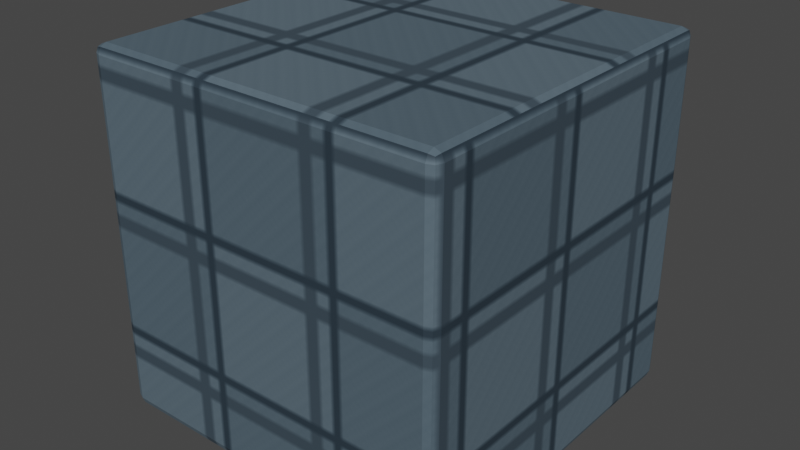 # Source: sample-platform.blend  (saved by Blender 3.6.14; exported with 4.5.12 LTS)
import bpy
from mathutils import Matrix  # noqa: F401  (used for matrix-valued properties, if any)

bpy.ops.wm.read_factory_settings(use_empty=True)
scene = bpy.context.scene
scene.name = 'Scene'

# ---- collections
col_collection = bpy.data.collections.new('Collection'); scene.collection.children.link(col_collection)

# ---- images (referenced by path relative to the original .blend; pixels are not part of the script)
import os
ASSET_DIR = os.environ.get("B2B_ASSET_DIR", "")  # directory of the original .blend (textures are referenced by path, not embedded)
HERE = os.path.dirname(os.path.abspath(__file__))  # packed textures are extracted next to this script under _unpacked/

def load_image(name, relpath, width, height, colorspace="sRGB"):
    """Load a texture the original file referenced (path relative to the .blend, or extracted next to this script)."""
    p = next((c for c in (os.path.join(HERE, relpath), os.path.join(ASSET_DIR, relpath)) if relpath and os.path.exists(c)), "")
    if p:
        img = bpy.data.images.load(p, check_existing=True)
        img.name = name
    else:  # same state as the original file: an image datablock whose file is absent (Cycles renders it pink)
        img = bpy.data.images.new(name, width, height)
        img.source = "FILE"
        img.filepath = "//" + (relpath or name)
    img.colorspace_settings.name = colorspace
    return img
img_sampleplatformbasecolor = load_image('SamplePlatformBaseColor', '_unpacked/sample-platform-base-color.c39ed9fc.png', 256, 256, 'sRGB')

# ---- materials (node trees are filled in below, after node groups)
mat_sampleplatformmaterial = bpy.data.materials.new('SamplePlatformMaterial')
mat_sampleplatformmaterial.use_transparent_shadow = False

# ---- material node trees
mat_sampleplatformmaterial.use_nodes = True; mat_sampleplatformmaterial.node_tree.nodes.clear()
_N = mat_sampleplatformmaterial.node_tree.nodes; _L = mat_sampleplatformmaterial.node_tree.links
n0 = _N.new('ShaderNodeOutputMaterial'); n0.name = 'Material Output'; n0.location = (500, 0)
n1 = _N.new('ShaderNodeBsdfPrincipled'); n1.name = 'Principled BSDF'; n1.location = (220, 0)
n1.distribution = 'GGX'
n1.subsurface_method = 'RANDOM_WALK_SKIN'
n1.inputs[1].default_value = 0.18
n1.inputs[2].default_value = 0.68
n1.inputs[3].default_value = 1.45
n1.inputs[27].default_value = (0.0, 0.0, 0.0, 1.0)
n1.inputs[28].default_value = 1.0
n2 = _N.new('ShaderNodeTexImage'); n2.name = 'Image Texture'; n2.location = (-160, 0)
n2.image = img_sampleplatformbasecolor
_L.new(n2.outputs[0], n1.inputs[0])
_L.new(n1.outputs[0], n0.inputs[0])
n0.is_active_output = True

# ---- world
world_world = bpy.data.worlds.new('World'); scene.world = world_world
world_world.use_nodes = True; world_world.node_tree.nodes.clear()
_N = world_world.node_tree.nodes; _L = world_world.node_tree.links
n0 = _N.new('ShaderNodeOutputWorld'); n0.name = 'World Output'; n0.location = (300, 300)
n1 = _N.new('ShaderNodeBackground'); n1.name = 'Background'; n1.location = (10, 300)
n1.inputs[0].default_value = (0.05088, 0.05088, 0.05088, 1.0)
_L.new(n1.outputs[0], n0.inputs[0])
n0.is_active_output = True
world_world.color = (0.05088, 0.05088, 0.05088)
world_world.use_sun_shadow = False
world_world.sun_shadow_jitter_overblur = 0.0

# ---- meshes
me_sampleplatformmesh = bpy.data.meshes.new('SamplePlatformMesh')
me_sampleplatformmesh.from_pydata([(-0.475, -0.475, -0.5), (-0.475, -0.5, -0.475), (-0.5, -0.475, -0.475), (-0.475, -0.4927, -0.4927), (-0.4894, -0.4894, -0.4894), (-0.4927, -0.4927, -0.475), (-0.4927, -0.475, -0.4927), (-0.475, -0.5, 0.475), (-0.475, -0.475, 0.5), (-0.5, -0.475, 0.475), (-0.475, -0.4927, 0.4927), (-0.4894, -0.4894, 0.4894), (-0.4927, -0.475, 0.4927), (-0.4927, -0.4927, 0.475), (-0.475, 0.475, -0.5), (-0.5, 0.475, -0.475), (-0.475, 0.5, -0.475), (-0.4927, 0.475, -0.4927), (-0.4894, 0.4894, -0.4894), (-0.4927, 0.4927, -0.475), (-0.475, 0.4927, -0.4927), (-0.475, 0.475, 0.5), (-0.475, 0.5, 0.475), (-0.5, 0.475, 0.475), (-0.475, 0.4927, 0.4927), (-0.4894, 0.4894, 0.4894), (-0.4927, 0.4927, 0.475), (-0.4927, 0.475, 0.4927), (0.475, -0.475, -0.5), (0.5, -0.475, -0.475), (0.475, -0.5, -0.475), (0.4927, -0.475, -0.4927), (0.4894, -0.4894, -0.4894), (0.4927, -0.4927, -0.475), (0.475, -0.4927, -0.4927), (0.475, -0.475, 0.5), (0.475, -0.5, 0.475), (0.5, -0.475, 0.475), (0.475, -0.4927, 0.4927), (0.4894, -0.4894, 0.4894), (0.4927, -0.4927, 0.475), (0.4927, -0.475, 0.4927), (0.475, 0.475, -0.5), (0.475, 0.5, -0.475), (0.5, 0.475, -0.475), (0.475, 0.4927, -0.4927), (0.4894, 0.4894, -0.4894), (0.4927, 0.4927, -0.475), (0.4927, 0.475, -0.4927), (0.475, 0.475, 0.5), (0.5, 0.475, 0.475), (0.475, 0.5, 0.475), (0.4927, 0.475, 0.4927), (0.4894, 0.4894, 0.4894), (0.4927, 0.4927, 0.475), (0.475, 0.4927, 0.4927)], [], [(30, 36, 7, 1), (44, 50, 37, 29), (49, 21, 8, 35), (2, 9, 23, 15), (16, 22, 51, 43), (0, 3, 4, 6), (1, 5, 4, 3), (2, 6, 4, 5), (7, 10, 11, 13), (8, 12, 11, 10), (9, 13, 11, 12), (14, 17, 18, 20), (15, 19, 18, 17), (16, 20, 18, 19), (21, 24, 25, 27), (22, 26, 25, 24), (23, 27, 25, 26), (28, 31, 32, 34), (29, 33, 32, 31), (30, 34, 32, 33), (35, 38, 39, 41), (36, 40, 39, 38), (37, 41, 39, 40), (42, 45, 46, 48), (43, 47, 46, 45), (44, 48, 46, 47), (49, 52, 53, 55), (50, 54, 53, 52), (51, 55, 53, 54), (14, 0, 6, 17), (17, 6, 2, 15), (1, 7, 13, 5), (5, 13, 9, 2), (8, 21, 27, 12), (12, 27, 23, 9), (22, 16, 19, 26), (26, 19, 15, 23), (42, 14, 20, 45), (45, 20, 16, 43), (21, 49, 55, 24), (24, 55, 51, 22), (50, 44, 47, 54), (54, 47, 43, 51), (28, 42, 48, 31), (31, 48, 44, 29), (49, 35, 41, 52), (52, 41, 37, 50), (36, 30, 33, 40), (40, 33, 29, 37), (0, 28, 34, 3), (3, 34, 30, 1), (35, 8, 10, 38), (38, 10, 7, 36), (14, 42, 28, 0)])
_uv = me_sampleplatformmesh.uv_layers.new(name='UVMap')
_uv.uv.foreach_set('vector', [0.3245, 0.3245, 0.01071, 0.3245, 0.01071, 0.01071, 0.3245, 0.01071, 0.3245, 0.6596, 0.01071, 0.6596, 0.01071, 0.3459, 0.3245, 0.3459, 0.6814, 0.01071, 0.9898, 0.01071, 0.9898, 0.3245, 0.6814, 0.3245, 0.6596, 0.3245, 0.3459, 0.3245, 0.3459, 0.01071, 0.6596, 0.01071, 0.6596, 0.6596, 0.3459, 0.6596, 0.3459, 0.3459, 0.6596, 0.3459, 0.6805, 0.6596, 0.6809, 0.6655, 0.6764, 0.6644, 0.6752, 0.6596, 0.3245, 0.01071, 0.3245, 0.004868, 0.3292, 0.005939, 0.3303, 0.01071, 0.6596, 0.3245, 0.6655, 0.3245, 0.6644, 0.3292, 0.6596, 0.3303, 0.01071, 0.01071, 0.004868, 0.01071, 0.005939, 0.005939, 0.01071, 0.004868, 0.9898, 0.3245, 0.9951, 0.3245, 0.9939, 0.3292, 0.9894, 0.3303, 0.3459, 0.3245, 0.3459, 0.3303, 0.3411, 0.3292, 0.34, 0.3245, 0.6805, 0.3459, 0.6752, 0.3459, 0.6764, 0.3411, 0.6809, 0.34, 0.6596, 0.01071, 0.6596, 0.004868, 0.6644, 0.005939, 0.6655, 0.01071, 0.6596, 0.6596, 0.6655, 0.6596, 0.6644, 0.6644, 0.6596, 0.6655, 0.9898, 0.01071, 0.9894, 0.004868, 0.9939, 0.005939, 0.9951, 0.01071, 0.3459, 0.6596, 0.3459, 0.6655, 0.3411, 0.6644, 0.34, 0.6596, 0.3459, 0.01071, 0.34, 0.01071, 0.3411, 0.005939, 0.3459, 0.004868, 0.9889, 0.6596, 0.9951, 0.6596, 0.9943, 0.6644, 0.9894, 0.6655, 0.3245, 0.3459, 0.3245, 0.34, 0.3292, 0.3411, 0.3303, 0.3459, 0.3245, 0.3245, 0.3303, 0.3245, 0.3292, 0.3292, 0.3245, 0.3303, 0.6814, 0.3245, 0.6809, 0.3303, 0.6761, 0.3292, 0.6752, 0.3245, 0.01071, 0.3245, 0.01071, 0.3303, 0.005939, 0.3292, 0.004868, 0.3245, 0.01071, 0.3459, 0.004868, 0.3459, 0.005939, 0.3411, 0.01071, 0.34, 0.9889, 0.3459, 0.9894, 0.34, 0.9943, 0.3411, 0.9951, 0.3459, 0.6596, 0.3459, 0.6596, 0.34, 0.6644, 0.3411, 0.6655, 0.3459, 0.3245, 0.6596, 0.3303, 0.6596, 0.3292, 0.6644, 0.3245, 0.6655, 0.6814, 0.01071, 0.6752, 0.01071, 0.6761, 0.005939, 0.6809, 0.004868, 0.01071, 0.6596, 0.01071, 0.6655, 0.005939, 0.6644, 0.004868, 0.6596, 0.3459, 0.3459, 0.34, 0.3459, 0.3411, 0.3411, 0.3459, 0.34, 0.6805, 0.3459, 0.6805, 0.6596, 0.6752, 0.6596, 0.6752, 0.3459, 0.6655, 0.01071, 0.6655, 0.3245, 0.6596, 0.3245, 0.6596, 0.01071, 0.3245, 0.01071, 0.01071, 0.01071, 0.01071, 0.004868, 0.3245, 0.004868, 0.6596, 0.3303, 0.3459, 0.3303, 0.3459, 0.3245, 0.6596, 0.3245, 0.9898, 0.3245, 0.9898, 0.01071, 0.9951, 0.01071, 0.9951, 0.3245, 0.34, 0.3245, 0.34, 0.01071, 0.3459, 0.01071, 0.3459, 0.3245, 0.3459, 0.6596, 0.6596, 0.6596, 0.6596, 0.6655, 0.3459, 0.6655, 0.3459, 0.004868, 0.6596, 0.004868, 0.6596, 0.01071, 0.3459, 0.01071, 0.9889, 0.3459, 0.6805, 0.3459, 0.6809, 0.34, 0.9894, 0.34, 0.6655, 0.3459, 0.6655, 0.6596, 0.6596, 0.6596, 0.6596, 0.3459, 0.9898, 0.01071, 0.6814, 0.01071, 0.6809, 0.004868, 0.9894, 0.004868, 0.34, 0.6596, 0.34, 0.3459, 0.3459, 0.3459, 0.3459, 0.6596, 0.01071, 0.6596, 0.3245, 0.6596, 0.3245, 0.6655, 0.01071, 0.6655, 0.3459, 0.34, 0.6596, 0.34, 0.6596, 0.3459, 0.3459, 0.3459, 0.9889, 0.6596, 0.9889, 0.3459, 0.9951, 0.3459, 0.9951, 0.6596, 0.3303, 0.3459, 0.3303, 0.6596, 0.3245, 0.6596, 0.3245, 0.3459, 0.6814, 0.01071, 0.6814, 0.3245, 0.6752, 0.3245, 0.6752, 0.01071, 0.004868, 0.6596, 0.004868, 0.3459, 0.01071, 0.3459, 0.01071, 0.6596, 0.01071, 0.3245, 0.3245, 0.3245, 0.3245, 0.3303, 0.01071, 0.3303, 0.01071, 0.34, 0.3245, 0.34, 0.3245, 0.3459, 0.01071, 0.3459, 0.6805, 0.6596, 0.9889, 0.6596, 0.9894, 0.6655, 0.6809, 0.6655, 0.3303, 0.01071, 0.3303, 0.3245, 0.3245, 0.3245, 0.3245, 0.01071, 0.6814, 0.3245, 0.9898, 0.3245, 0.9894, 0.3303, 0.6809, 0.3303, 0.004868, 0.3245, 0.004868, 0.01071, 0.01071, 0.01071, 0.01071, 0.3245, 0.6805, 0.3459, 0.9889, 0.3459, 0.9889, 0.6596, 0.6805, 0.6596])
me_sampleplatformmesh.materials.append(mat_sampleplatformmaterial)
me_sampleplatformmesh.update()

# ---- objects
ob_sampleplatform = bpy.data.objects.new('SamplePlatform', me_sampleplatformmesh)

# ---- transforms, parenting, visibility, modifiers, constraints
ob_sampleplatform.location = (0.0, 0.0, 0.0)

# ---- collection membership
col_collection.objects.link(ob_sampleplatform)

# ---- scene / render settings (as saved in the file)
scene.frame_start = 1; scene.frame_end = 250; scene.frame_set(1)
scene.render.engine = 'BLENDER_EEVEE_NEXT'
scene.cycles.sampling_pattern = 'TABULATED_SOBOL'
scene.view_settings.view_transform = 'Filmic'
bpy.context.view_layer.update()

# ---- added for rendering (the .blend has no active camera and no usable light): camera, sun
cam_auto = bpy.data.cameras.new('AutoCamera')
cam_auto.lens = 50.0
cam_auto.sensor_width = 36.0
cam_auto.clip_end = 1000.0
ob_auto_camera = bpy.data.objects.new('AutoCamera', cam_auto)
scene.collection.objects.link(ob_auto_camera)
ob_auto_camera.location = (1.60254, -1.92304, 1.28203)
ob_auto_camera.rotation_euler = (1.09748, -7.21219e-08, 0.694738)
scene.camera = ob_auto_camera
light_auto_sun = bpy.data.lights.new('AutoSun', 'SUN')
light_auto_sun.energy = 3.0
light_auto_sun.angle = 0.0523599
ob_auto_sun = bpy.data.objects.new('AutoSun', light_auto_sun)
scene.collection.objects.link(ob_auto_sun)
ob_auto_sun.rotation_euler = (0.872665, 0.174533, 0.523599)
bpy.context.view_layer.update()
